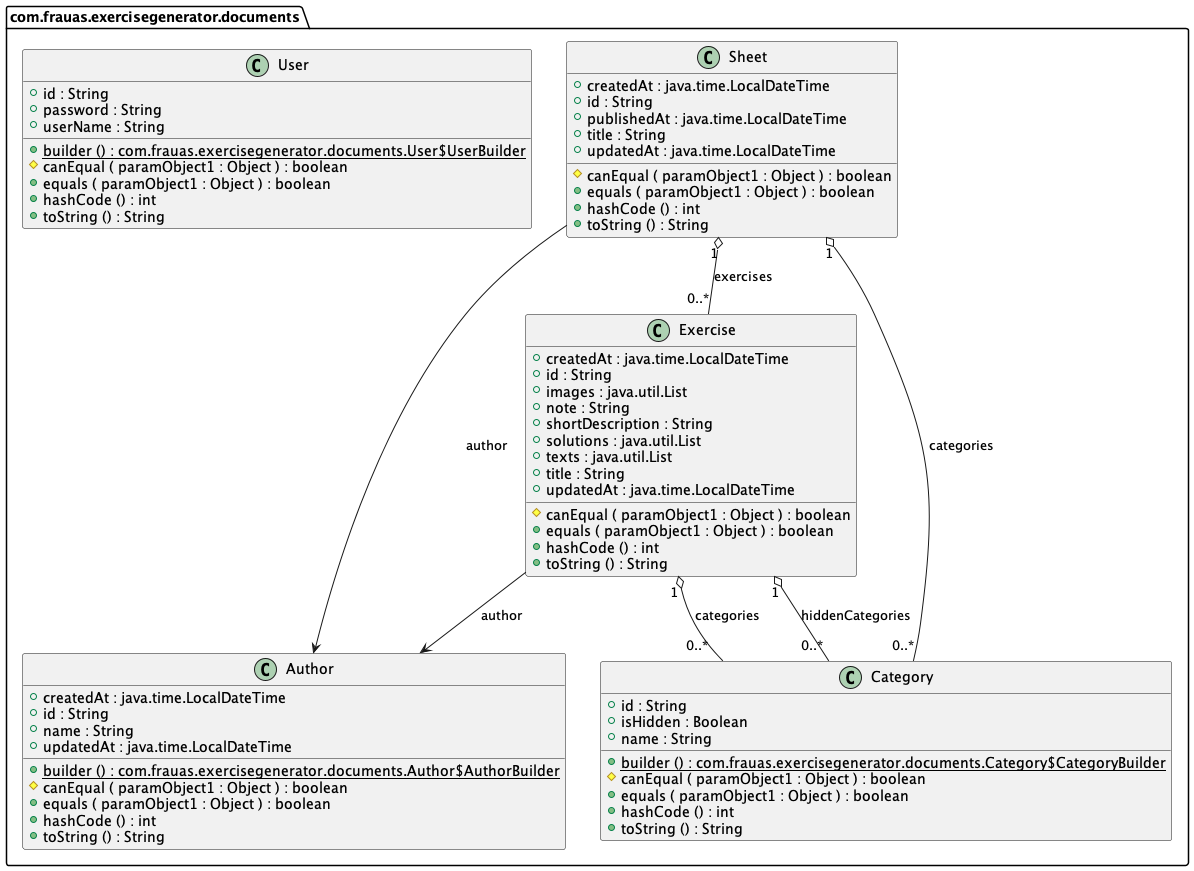

The diagram above was rendered by PlantUML. Its source (embedded in the PNG):
@startuml

class com.frauas.exercisegenerator.documents.Author {
	{field} +createdAt : java.time.LocalDateTime
	{field} +id : String
	{field} +name : String
	{field} +updatedAt : java.time.LocalDateTime
	{method}  {static} +builder () : com.frauas.exercisegenerator.documents.Author$AuthorBuilder
	{method} #canEqual ( paramObject1 : Object ) : boolean
	{method} +equals ( paramObject1 : Object ) : boolean
	{method} +hashCode () : int
	{method} +toString () : String
}


class com.frauas.exercisegenerator.documents.Category {
	{field} +id : String
	{field} +isHidden : Boolean
	{field} +name : String
	{method}  {static} +builder () : com.frauas.exercisegenerator.documents.Category$CategoryBuilder
	{method} #canEqual ( paramObject1 : Object ) : boolean
	{method} +equals ( paramObject1 : Object ) : boolean
	{method} +hashCode () : int
	{method} +toString () : String
}


class com.frauas.exercisegenerator.documents.Exercise {
	{field} +createdAt : java.time.LocalDateTime
	{field} +id : String
	{field} +images : java.util.List
	{field} +note : String
	{field} +shortDescription : String
	{field} +solutions : java.util.List
	{field} +texts : java.util.List
	{field} +title : String
	{field} +updatedAt : java.time.LocalDateTime
	{method} #canEqual ( paramObject1 : Object ) : boolean
	{method} +equals ( paramObject1 : Object ) : boolean
	{method} +hashCode () : int
	{method} +toString () : String
}


class com.frauas.exercisegenerator.documents.Sheet {
	{field} +createdAt : java.time.LocalDateTime
	{field} +id : String
	{field} +publishedAt : java.time.LocalDateTime
	{field} +title : String
	{field} +updatedAt : java.time.LocalDateTime
	{method} #canEqual ( paramObject1 : Object ) : boolean
	{method} +equals ( paramObject1 : Object ) : boolean
	{method} +hashCode () : int
	{method} +toString () : String
}


class com.frauas.exercisegenerator.documents.User {
	{field} +id : String
	{field} +password : String
	{field} +userName : String
	{method}  {static} +builder () : com.frauas.exercisegenerator.documents.User$UserBuilder
	{method} #canEqual ( paramObject1 : Object ) : boolean
	{method} +equals ( paramObject1 : Object ) : boolean
	{method} +hashCode () : int
	{method} +toString () : String
}




com.frauas.exercisegenerator.documents.Exercise "1" o-- "0..*"  com.frauas.exercisegenerator.documents.Category : categories
com.frauas.exercisegenerator.documents.Exercise "1" o-- "0..*"  com.frauas.exercisegenerator.documents.Category : hiddenCategories
com.frauas.exercisegenerator.documents.Exercise -->  com.frauas.exercisegenerator.documents.Author : author
com.frauas.exercisegenerator.documents.Sheet "1" o-- "0..*"  com.frauas.exercisegenerator.documents.Category : categories
com.frauas.exercisegenerator.documents.Sheet "1" o-- "0..*"  com.frauas.exercisegenerator.documents.Exercise : exercises
com.frauas.exercisegenerator.documents.Sheet -->  com.frauas.exercisegenerator.documents.Author : author


@enduml